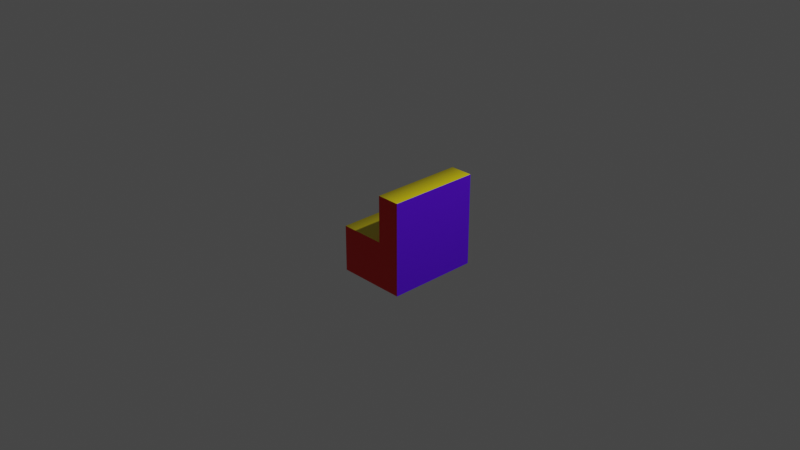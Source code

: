 # Source: stairs.blend  (saved by Blender 3.0.42; exported with 4.5.12 LTS)
import bpy
from mathutils import Matrix  # noqa: F401  (used for matrix-valued properties, if any)

bpy.ops.wm.read_factory_settings(use_empty=True)
scene = bpy.context.scene
scene.name = 'Scene'

# ---- collections
col_collection = bpy.data.collections.new('Collection'); scene.collection.children.link(col_collection)

# ---- materials (node trees are filled in below, after node groups)
mat_facex = bpy.data.materials.new('FaceX')
mat_facex.use_transparent_shadow = False
mat_facex.diffuse_color = (0.1074, 0.0, 0.8, 1.0)
mat_facex.roughness = 0.5
mat_faceny = bpy.data.materials.new('FaceNY')
mat_faceny.use_transparent_shadow = False
mat_faceny.diffuse_color = (0.0, 0.8, 0.2326, 1.0)
mat_faceny.roughness = 0.5
mat_facez = bpy.data.materials.new('FaceZ')
mat_facez.use_transparent_shadow = False
mat_facez.diffuse_color = (0.0387, 0.8, 0.0, 1.0)
mat_facez.roughness = 0.5
mat_facenz = bpy.data.materials.new('FaceNZ')
mat_facenz.use_transparent_shadow = False
mat_facenz.diffuse_color = (0.8, 0.002184, 0.0, 1.0)
mat_facenz.roughness = 0.5
mat_facenx = bpy.data.materials.new('FaceNX')
mat_facenx.use_transparent_shadow = False
mat_facenx.diffuse_color = (0.8, 0.1536, 0.3109, 1.0)
mat_facenx.roughness = 0.5
mat_facey = bpy.data.materials.new('FaceY')
mat_facey.use_transparent_shadow = False
mat_facey.diffuse_color = (0.8, 0.6621, 0.0, 1.0)
mat_facey.roughness = 0.5

# ---- material node trees
mat_facex.use_nodes = True; mat_facex.node_tree.nodes.clear()
_N = mat_facex.node_tree.nodes; _L = mat_facex.node_tree.links
n0 = _N.new('ShaderNodeBsdfPrincipled'); n0.name = 'Principled BSDF'; n0.location = (10, 300)
n0.distribution = 'GGX'
n0.subsurface_method = 'RANDOM_WALK_SKIN'
n0.inputs[0].default_value = (0.1074, 0.0, 0.8, 1.0)
n0.inputs[3].default_value = 1.45
n0.inputs[27].default_value = (0.0, 0.0, 0.0, 1.0)
n0.inputs[28].default_value = 1.0
n1 = _N.new('ShaderNodeOutputMaterial'); n1.name = 'Material Output'; n1.location = (300, 300)
_L.new(n0.outputs[0], n1.inputs[0])
n1.is_active_output = True
mat_faceny.use_nodes = True; mat_faceny.node_tree.nodes.clear()
_N = mat_faceny.node_tree.nodes; _L = mat_faceny.node_tree.links
n0 = _N.new('ShaderNodeBsdfPrincipled'); n0.name = 'Principled BSDF'; n0.location = (10, 300)
n0.distribution = 'GGX'
n0.subsurface_method = 'RANDOM_WALK_SKIN'
n0.inputs[0].default_value = (0.0, 0.8, 0.2326, 1.0)
n0.inputs[3].default_value = 1.45
n0.inputs[27].default_value = (0.0, 0.0, 0.0, 1.0)
n0.inputs[28].default_value = 1.0
n1 = _N.new('ShaderNodeOutputMaterial'); n1.name = 'Material Output'; n1.location = (300, 300)
_L.new(n0.outputs[0], n1.inputs[0])
n1.is_active_output = True
mat_facez.use_nodes = True; mat_facez.node_tree.nodes.clear()
_N = mat_facez.node_tree.nodes; _L = mat_facez.node_tree.links
n0 = _N.new('ShaderNodeBsdfPrincipled'); n0.name = 'Principled BSDF'; n0.location = (10, 300)
n0.distribution = 'GGX'
n0.subsurface_method = 'RANDOM_WALK_SKIN'
n0.inputs[0].default_value = (0.0387, 0.8, 0.0, 1.0)
n0.inputs[3].default_value = 1.45
n0.inputs[27].default_value = (0.0, 0.0, 0.0, 1.0)
n0.inputs[28].default_value = 1.0
n1 = _N.new('ShaderNodeOutputMaterial'); n1.name = 'Material Output'; n1.location = (300, 300)
_L.new(n0.outputs[0], n1.inputs[0])
n1.is_active_output = True
mat_facenz.use_nodes = True; mat_facenz.node_tree.nodes.clear()
_N = mat_facenz.node_tree.nodes; _L = mat_facenz.node_tree.links
n0 = _N.new('ShaderNodeBsdfPrincipled'); n0.name = 'Principled BSDF'; n0.location = (10, 300)
n0.distribution = 'GGX'
n0.subsurface_method = 'RANDOM_WALK_SKIN'
n0.inputs[0].default_value = (0.8, 0.002184, 0.0, 1.0)
n0.inputs[3].default_value = 1.45
n0.inputs[27].default_value = (0.0, 0.0, 0.0, 1.0)
n0.inputs[28].default_value = 1.0
n1 = _N.new('ShaderNodeOutputMaterial'); n1.name = 'Material Output'; n1.location = (300, 300)
_L.new(n0.outputs[0], n1.inputs[0])
n1.is_active_output = True
mat_facenx.use_nodes = True; mat_facenx.node_tree.nodes.clear()
_N = mat_facenx.node_tree.nodes; _L = mat_facenx.node_tree.links
n0 = _N.new('ShaderNodeBsdfPrincipled'); n0.name = 'Principled BSDF'; n0.location = (10, 300)
n0.distribution = 'GGX'
n0.subsurface_method = 'RANDOM_WALK_SKIN'
n0.inputs[0].default_value = (0.8, 0.1536, 0.3109, 1.0)
n0.inputs[3].default_value = 1.45
n0.inputs[27].default_value = (0.0, 0.0, 0.0, 1.0)
n0.inputs[28].default_value = 1.0
n1 = _N.new('ShaderNodeOutputMaterial'); n1.name = 'Material Output'; n1.location = (300, 300)
_L.new(n0.outputs[0], n1.inputs[0])
n1.is_active_output = True
mat_facey.use_nodes = True; mat_facey.node_tree.nodes.clear()
_N = mat_facey.node_tree.nodes; _L = mat_facey.node_tree.links
n0 = _N.new('ShaderNodeBsdfPrincipled'); n0.name = 'Principled BSDF'; n0.location = (10, 300)
n0.distribution = 'GGX'
n0.subsurface_method = 'RANDOM_WALK_SKIN'
n0.inputs[0].default_value = (0.8, 0.6621, 0.0, 1.0)
n0.inputs[3].default_value = 1.45
n0.inputs[27].default_value = (0.0, 0.0, 0.0, 1.0)
n0.inputs[28].default_value = 1.0
n1 = _N.new('ShaderNodeOutputMaterial'); n1.name = 'Material Output'; n1.location = (300, 300)
_L.new(n0.outputs[0], n1.inputs[0])
n1.is_active_output = True

# ---- world
world_world = bpy.data.worlds.new('World'); scene.world = world_world
world_world.use_nodes = True; world_world.node_tree.nodes.clear()
_N = world_world.node_tree.nodes; _L = world_world.node_tree.links
n0 = _N.new('ShaderNodeOutputWorld'); n0.name = 'World Output'; n0.location = (300, 300)
n1 = _N.new('ShaderNodeBackground'); n1.name = 'Background'; n1.location = (10, 300)
n1.inputs[0].default_value = (0.05088, 0.05088, 0.05088, 1.0)
_L.new(n1.outputs[0], n0.inputs[0])
n0.is_active_output = True
world_world.color = (0.05088, 0.05088, 0.05088)
world_world.use_sun_shadow = False
world_world.sun_shadow_jitter_overblur = 0.0

# ---- cameras
cam_camera = bpy.data.cameras.new('Camera')
cam_camera.clip_end = 100.0
cam_camera.ortho_scale = 7.314

# ---- lights
light_light = bpy.data.lights.new('Light', 'POINT')
light_light.transmission_factor = 0.0
light_light.energy = 1000.0
light_light.shadow_soft_size = 0.1
light_light.shadow_maximum_resolution = 0.006
light_light.use_absolute_resolution = True

# ---- meshes
me_cube_001 = bpy.data.meshes.new('Cube.001')
me_cube_001.from_pydata([(0.5, 0.5, 0.5), (0.5, -0.5, 0.5), (0.5, 0.0, 0.25), (0.5, -0.5, -0.25), (-0.5, -0.5, 0.5), (-0.5, -0.5, -0.25), (-0.5, 0.0, 0.25), (-0.5, 0.5, 0.5), (-0.5, 0.5, 0.25), (0.5, 0.5, 0.25), (-0.5, 0.0, -0.25), (0.5, 0.0, -0.25)], [], [(11, 2, 9, 0, 1, 3), (3, 1, 4, 5), (1, 0, 7, 4), (4, 7, 8, 6, 10, 5), (8, 7, 0, 9), (6, 2, 11, 10), (8, 9, 2, 6), (10, 11, 3, 5)])
me_cube_001.polygons.foreach_set('use_smooth', [True] * 8)
me_cube_001.polygons.foreach_set('material_index', [2, 1, 0, 3, 5, 5, 4, 4])
_k = set([(0, 1), (0, 7), (0, 9), (1, 3), (1, 4), (2, 6), (2, 9), (2, 11), (3, 5), (3, 11), (4, 5), (4, 7), (5, 10), (6, 8), (6, 10), (7, 8)])
me_cube_001.attributes.new('sharp_edge', 'BOOLEAN', 'EDGE').data.foreach_set('value', [ (min(e.vertices), max(e.vertices)) in _k for e in me_cube_001.edges])
_uv = me_cube_001.uv_layers.new(name='UVMap')
_uv.uv.foreach_set('vector', [0.5, 0.5625, 0.5, 0.6875, 0.625, 0.6875, 0.625, 0.75, 0.375, 0.75, 0.375, 0.5625, 0.375, 0.5625, 0.375, 0.75, 0.125, 0.75, 0.125, 0.5625, 0.375, 0.75, 0.625, 0.75, 0.625, 1.0, 0.375, 1.0, 0.375, 0.0, 0.625, 0.0, 0.625, 0.0625, 0.5, 0.0625, 0.5, 0.1875, 0.375, 0.1875, 0.875, 0.6875, 0.875, 0.75, 0.625, 0.75, 0.625, 0.6875, 0.125, 0.75, 0.375, 0.75, 0.375, 0.625, 0.125, 0.625, 0.5, 1.0, 0.5, 0.75, 0.375, 0.75, 0.375, 1.0, 0.5, 1.0, 0.5, 0.75, 0.375, 0.75, 0.375, 1.0])
me_cube_001.materials.append(mat_facex)
me_cube_001.materials.append(mat_faceny)
me_cube_001.materials.append(mat_facez)
me_cube_001.materials.append(mat_facenz)
me_cube_001.materials.append(mat_facenx)
me_cube_001.materials.append(mat_facey)
me_cube_001.use_remesh_fix_poles = True
me_cube_001.use_remesh_preserve_attributes = False
me_cube_001.update()
me_cube_001.normals_split_custom_set([tuple(v) for v in zip(*[iter([1.0, 0.0, 0.0, 1.0, 0.0, 0.0, 1.0, 0.0, 0.0, 1.0, 0.0, 0.0, 1.0, 0.0, 0.0, 1.0, 0.0, 0.0, 0.0, -1.0, 0.0, 0.0, -1.0, 0.0, 0.0, -1.0, 0.0, 0.0, -1.0, 0.0, 0.0, 0.0, 1.0, 0.0, 0.0, 1.0, 0.0, 0.0, 1.0, 0.0, 0.0, 1.0, -1.0, 0.0, 0.0, -1.0, 0.0, 0.0, -1.0, 0.0, 0.0, -1.0, 0.0, 0.0, -1.0, 0.0, 0.0, -1.0, 0.0, 0.0, 0.0, 0.7071, -0.7071, 0.0, 1.0, 0.0, 0.0, 1.0, 0.0, 0.0, 0.7071, -0.7071, 0.0, 1.0, 0.0, 0.0, 1.0, 0.0, 0.0, 0.7071, -0.7071, 0.0, 0.7071, -0.7071, 0.0, 0.7071, -0.7071, 0.0, 0.7071, -0.7071, 0.0, 0.0, -1.0, 0.0, 0.0, -1.0, 0.0, 0.7071, -0.7071, 0.0, 0.7071, -0.7071, 0.0, 0.0, -1.0, 0.0, 0.0, -1.0])] * 3)])

# ---- objects
ob_light = bpy.data.objects.new('Light', light_light)
ob_camera = bpy.data.objects.new('Camera', cam_camera)
ob_cube_001 = bpy.data.objects.new('Cube.001', me_cube_001)

# ---- transforms, parenting, visibility, modifiers, constraints
ob_light.location = (4.076, 1.005, 5.904)
ob_light.rotation_euler = (0.6503, 0.05522, 1.866)
ob_light.lock_rotations_4d = False
ob_light.empty_display_type = 'ARROWS'
ob_light.color = (0.0, 0.0, 0.0, 0.0)
ob_light.lineart.crease_threshold = 0.0
ob_camera.location = (7.359, -6.926, 4.958)
ob_camera.rotation_euler = (1.109, 0.0, 0.8149)
ob_camera.lock_rotations_4d = False
ob_camera.empty_display_type = 'ARROWS'
ob_camera.color = (0.0, 0.0, 0.0, 0.0)
ob_camera.display_type = 'WIRE'
ob_camera.lineart.crease_threshold = 0.0
ob_cube_001.location = (0.0, 0.0, 0.0)
ob_cube_001.rotation_euler = (1.571, 0.0, 1.571)

# ---- collection membership
col_collection.objects.link(ob_light)
col_collection.objects.link(ob_camera)
col_collection.objects.link(ob_cube_001)

# ---- scene / render settings (as saved in the file)
scene.camera = ob_camera
scene.frame_start = 1; scene.frame_end = 250; scene.frame_set(2)
scene.render.engine = 'BLENDER_EEVEE_NEXT'
scene.cycles.sampling_pattern = 'TABULATED_SOBOL'
scene.cycles.use_light_tree = False
scene.view_settings.view_transform = 'Filmic'
bpy.context.view_layer.update()
